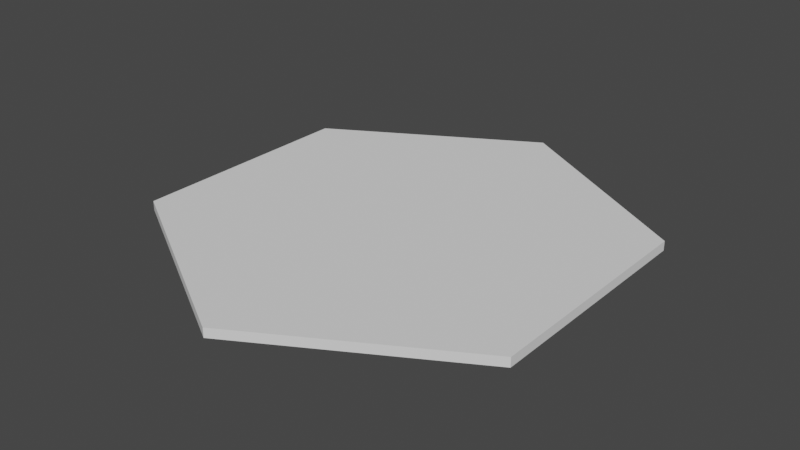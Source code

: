 # Source: BaseHexModel.blend  (saved by Blender 3.2.14; exported with 4.5.12 LTS)
import bpy
from mathutils import Matrix  # noqa: F401  (used for matrix-valued properties, if any)

bpy.ops.wm.read_factory_settings(use_empty=True)
scene = bpy.context.scene
scene.name = 'Scene'

# ---- collections
col_collection = bpy.data.collections.new('Collection'); scene.collection.children.link(col_collection)

# ---- world
world_world = bpy.data.worlds.new('World'); scene.world = world_world
world_world.use_nodes = True; world_world.node_tree.nodes.clear()
_N = world_world.node_tree.nodes; _L = world_world.node_tree.links
n0 = _N.new('ShaderNodeOutputWorld'); n0.name = 'World Output'; n0.location = (300, 300)
n1 = _N.new('ShaderNodeBackground'); n1.name = 'Background'; n1.location = (10, 300)
n1.inputs[0].default_value = (0.05088, 0.05088, 0.05088, 1.0)
_L.new(n1.outputs[0], n0.inputs[0])
n0.is_active_output = True
world_world.color = (0.05088, 0.05088, 0.05088)
world_world.use_sun_shadow = False
world_world.sun_shadow_jitter_overblur = 0.0

# ---- meshes
me_cylinder = bpy.data.meshes.new('Cylinder')
me_cylinder.from_pydata([(0.0, 1.0, -0.02), (0.0, 1.0, 0.02), (0.866, 0.5, -0.02), (0.866, 0.5, 0.02), (0.866, -0.5, -0.02), (0.866, -0.5, 0.02), (-8.742e-08, -1.0, -0.02), (-8.742e-08, -1.0, 0.02), (-0.866, -0.5, -0.02), (-0.866, -0.5, 0.02), (-0.866, 0.5, -0.02), (-0.866, 0.5, 0.02)], [], [(0, 1, 3, 2), (2, 3, 5, 4), (4, 5, 7, 6), (6, 7, 9, 8), (3, 1, 11, 9, 7, 5), (8, 9, 11, 10), (10, 11, 1, 0), (0, 2, 4, 6, 8, 10)])
_uv = me_cylinder.uv_layers.new(name='UVMap')
_uv.uv.foreach_set('vector', [1.0, 0.5, 1.0, 1.0, 0.8333, 1.0, 0.8333, 0.5, 0.8333, 0.5, 0.8333, 1.0, 0.6667, 1.0, 0.6667, 0.5, 0.6667, 0.5, 0.6667, 1.0, 0.5, 1.0, 0.5, 0.5, 0.5, 0.5, 0.5, 1.0, 0.3333, 1.0, 0.3333, 0.5, 0.4578, 0.37, 0.25, 0.49, 0.04215, 0.37, 0.04215, 0.13, 0.25, 0.01, 0.4578, 0.13, 0.3333, 0.5, 0.3333, 1.0, 0.1667, 1.0, 0.1667, 0.5, 0.1667, 0.5, 0.1667, 1.0, -8.941e-08, 1.0, -8.941e-08, 0.5, 0.75, 0.49, 0.9578, 0.37, 0.9578, 0.13, 0.75, 0.01, 0.5422, 0.13, 0.5422, 0.37])
me_cylinder.update()

# ---- objects
ob_cylinder = bpy.data.objects.new('Cylinder', me_cylinder)

# ---- transforms, parenting, visibility, modifiers, constraints
ob_cylinder.location = (0.0, 0.0, 0.0)

# ---- collection membership
col_collection.objects.link(ob_cylinder)

# ---- scene / render settings (as saved in the file)
scene.frame_start = 1; scene.frame_end = 250; scene.frame_set(1)
scene.render.engine = 'BLENDER_EEVEE_NEXT'
scene.cycles.sampling_pattern = 'TABULATED_SOBOL'
scene.cycles.use_light_tree = False
scene.view_settings.view_transform = 'Filmic'
bpy.context.view_layer.update()

# ---- added for rendering (the .blend has no active camera and no usable light): camera, sun
cam_auto = bpy.data.cameras.new('AutoCamera')
cam_auto.lens = 50.0
cam_auto.sensor_width = 36.0
cam_auto.clip_end = 1000.0
ob_auto_camera = bpy.data.objects.new('AutoCamera', cam_auto)
scene.collection.objects.link(ob_auto_camera)
ob_auto_camera.location = (2.44819, -2.93783, 1.95856)
ob_auto_camera.rotation_euler = (1.09748, -7.21219e-08, 0.694738)
scene.camera = ob_auto_camera
light_auto_sun = bpy.data.lights.new('AutoSun', 'SUN')
light_auto_sun.energy = 3.0
light_auto_sun.angle = 0.0523599
ob_auto_sun = bpy.data.objects.new('AutoSun', light_auto_sun)
scene.collection.objects.link(ob_auto_sun)
ob_auto_sun.rotation_euler = (0.872665, 0.174533, 0.523599)
bpy.context.view_layer.update()
